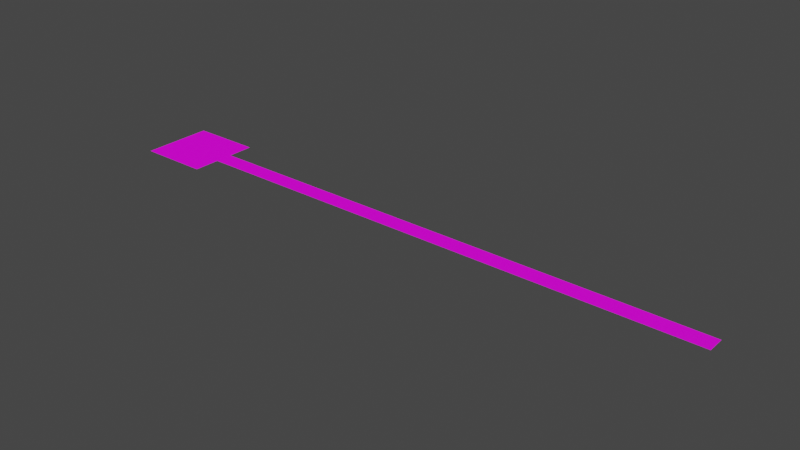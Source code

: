 # Source: outside.blend  (saved by Blender 2.82.7; exported with 4.5.12 LTS)
import bpy
from mathutils import Matrix  # noqa: F401  (used for matrix-valued properties, if any)

bpy.ops.wm.read_factory_settings(use_empty=True)
scene = bpy.context.scene
scene.name = 'Scene'

# ---- collections
col_collection = bpy.data.collections.new('Collection'); scene.collection.children.link(col_collection)

# ---- images (referenced by path relative to the original .blend; pixels are not part of the script)
import os
ASSET_DIR = os.environ.get("B2B_ASSET_DIR", "")  # directory of the original .blend (textures are referenced by path, not embedded)
HERE = os.path.dirname(os.path.abspath(__file__))  # packed textures are extracted next to this script under _unpacked/

def load_image(name, relpath, width, height, colorspace="sRGB"):
    """Load a texture the original file referenced (path relative to the .blend, or extracted next to this script)."""
    p = next((c for c in (os.path.join(HERE, relpath), os.path.join(ASSET_DIR, relpath)) if relpath and os.path.exists(c)), "")
    if p:
        img = bpy.data.images.load(p, check_existing=True)
        img.name = name
    else:  # same state as the original file: an image datablock whose file is absent (Cycles renders it pink)
        img = bpy.data.images.new(name, width, height)
        img.source = "FILE"
        img.filepath = "//" + (relpath or name)
    img.colorspace_settings.name = colorspace
    return img
img_concrete3_albedo_png = load_image('concrete3-albedo.png', 'concrete3-albedo.png', 1024, 1024, 'sRGB')
img_concrete3_roughness_png = load_image('concrete3-Roughness.png', 'concrete3-Roughness.png', 1024, 1024, 'Non-Color')
img_concrete3_normal_ogl_png = load_image('concrete3-Normal-ogl.png', 'concrete3-Normal-ogl.png', 1024, 1024, 'Non-Color')
img_road_concrete3_albedo_png = load_image('road-concrete3-albedo.png', 'road-concrete3-albedo.png', 1024, 1024, 'sRGB')
img_concrete3_roughness_png_001 = load_image('concrete3-Roughness.png.001', 'concrete3-Roughness.png', 1024, 1024, 'Non-Color')

# ---- materials (node trees are filled in below, after node groups)
mat_concrete = bpy.data.materials.new('Concrete')
mat_concrete.use_transparent_shadow = False
mat_road = bpy.data.materials.new('Road')
mat_road.use_transparent_shadow = False

# ---- material node trees
mat_concrete.use_nodes = True; mat_concrete.node_tree.nodes.clear()
_N = mat_concrete.node_tree.nodes; _L = mat_concrete.node_tree.links
n0 = _N.new('ShaderNodeOutputMaterial'); n0.name = 'Material Output'; n0.location = (300, 300)
n1 = _N.new('ShaderNodeBsdfPrincipled'); n1.name = 'Principled BSDF'; n1.location = (10, 300)
n1.distribution = 'GGX'
n1.subsurface_method = 'BURLEY'
n1.inputs[3].default_value = 1.45
n1.inputs[27].default_value = (0.0, 0.0, 0.0, 1.0)
n1.inputs[28].default_value = 1.0
n2 = _N.new('ShaderNodeTexImage'); n2.name = 'Image Texture'; n2.location = (-477, 246)
n2.image = img_concrete3_albedo_png
n3 = _N.new('ShaderNodeTexImage'); n3.name = 'Image Texture.001'; n3.location = (-486, -35)
n3.image = img_concrete3_roughness_png
n4 = _N.new('ShaderNodeTexImage'); n4.name = 'Image Texture.002'; n4.location = (-460, -360)
n4.image = img_concrete3_normal_ogl_png
_L.new(n1.outputs[0], n0.inputs[0])
_L.new(n2.outputs[0], n1.inputs[0])
_L.new(n3.outputs[0], n1.inputs[2])
_L.new(n4.outputs[0], n1.inputs[5])
n0.is_active_output = True
mat_road.use_nodes = True; mat_road.node_tree.nodes.clear()
_N = mat_road.node_tree.nodes; _L = mat_road.node_tree.links
n0 = _N.new('ShaderNodeOutputMaterial'); n0.name = 'Material Output'; n0.location = (300, 300)
n1 = _N.new('ShaderNodeTexImage'); n1.name = 'Image Texture'; n1.location = (-439, 270)
n1.image = img_road_concrete3_albedo_png
n2 = _N.new('ShaderNodeBsdfPrincipled'); n2.name = 'Principled BSDF'; n2.location = (10, 300)
n2.distribution = 'GGX'
n2.subsurface_method = 'BURLEY'
n2.inputs[3].default_value = 1.45
n2.inputs[27].default_value = (0.0, 0.0, 0.0, 1.0)
n2.inputs[28].default_value = 1.0
n3 = _N.new('ShaderNodeTexImage'); n3.name = 'Image Texture.001'; n3.location = (-524, -370)
n3.image = img_concrete3_normal_ogl_png
n4 = _N.new('ShaderNodeTexImage'); n4.name = 'Image Texture.002'; n4.location = (-516, -55)
n4.image = img_concrete3_roughness_png_001
_L.new(n2.outputs[0], n0.inputs[0])
_L.new(n1.outputs[0], n2.inputs[0])
_L.new(n3.outputs[0], n2.inputs[5])
_L.new(n4.outputs[0], n2.inputs[2])
n0.is_active_output = True

# ---- world
world_world = bpy.data.worlds.new('World'); scene.world = world_world
world_world.use_nodes = True; world_world.node_tree.nodes.clear()
_N = world_world.node_tree.nodes; _L = world_world.node_tree.links
n0 = _N.new('ShaderNodeOutputWorld'); n0.name = 'World Output'; n0.location = (300, 300)
n1 = _N.new('ShaderNodeBackground'); n1.name = 'Background'; n1.location = (10, 300)
n1.inputs[0].default_value = (0.05088, 0.05088, 0.05088, 1.0)
_L.new(n1.outputs[0], n0.inputs[0])
n0.is_active_output = True
world_world.color = (0.05088, 0.05088, 0.05088)
world_world.use_sun_shadow = False
world_world.sun_shadow_jitter_overblur = 0.0

# ---- meshes
me_plane = bpy.data.meshes.new('Plane')
me_plane.from_pydata([(-10.0, -10.0, 0.0), (10.0, -10.0, 0.0), (-10.0, 10.0, 0.0), (10.0, 10.0, 0.0)], [], [(0, 1, 3, 2)])
_uv = me_plane.uv_layers.new(name='UVMap')
_uv.uv.foreach_set('vector', [0.0, 0.0, 1.0, 0.0, 1.0, 1.0, 0.0, 1.0])
me_plane.materials.append(mat_concrete)
me_plane.use_remesh_fix_poles = True
me_plane.use_remesh_preserve_attributes = False
me_plane.use_mirror_vertex_groups = False
me_plane.update()
me_plane_001 = bpy.data.meshes.new('Plane.001')
me_plane_001.from_pydata([(-2.5, -147.0, 0.0), (2.5, -147.0, 0.0), (-2.5, 3.0, 0.0), (2.5, 3.0, 0.0)], [], [(0, 1, 3, 2)])
_uv = me_plane_001.uv_layers.new(name='UVMap')
_uv.uv.foreach_set('vector', [1.252e-06, -24.5, 1.0, -24.5, 1.0, 25.5, 0.0, 25.5])
me_plane_001.materials.append(mat_road)
me_plane_001.use_remesh_fix_poles = True
me_plane_001.use_remesh_preserve_attributes = False
me_plane_001.use_mirror_vertex_groups = False
me_plane_001.update()

# ---- objects
ob_plane = bpy.data.objects.new('Plane', me_plane)
ob_road = bpy.data.objects.new('Road', me_plane_001)

# ---- transforms, parenting, visibility, modifiers, constraints
ob_plane.location = (0.0, 0.0, 0.0)
ob_plane.lineart.crease_threshold = 0.0
ob_road.location = (13.0, 0.0, 0.0)
ob_road.rotation_euler = (0.0, -0.0, 1.571)
ob_road.lineart.crease_threshold = 0.0

# ---- collection membership
col_collection.objects.link(ob_plane)
col_collection.objects.link(ob_road)

# ---- scene / render settings (as saved in the file)
scene.frame_start = 1; scene.frame_end = 250; scene.frame_set(1)
scene.render.engine = 'BLENDER_EEVEE_NEXT'
scene.cycles.use_denoising = False
scene.cycles.samples = 128
scene.cycles.sampling_pattern = 'TABULATED_SOBOL'
scene.cycles.use_adaptive_sampling = False
scene.cycles.use_light_tree = False
scene.view_settings.view_transform = 'Filmic'
bpy.context.view_layer.update()

# ---- added for rendering (the .blend has no active camera and no usable light): camera, sun
cam_auto = bpy.data.cameras.new('AutoCamera')
cam_auto.lens = 50.0
cam_auto.sensor_width = 36.0
cam_auto.clip_end = 2779.43
ob_auto_camera = bpy.data.objects.new('AutoCamera', cam_auto)
scene.collection.objects.link(ob_auto_camera)
ob_auto_camera.location = (233.373, -190.048, 126.698)
ob_auto_camera.rotation_euler = (1.09748, -7.21219e-08, 0.694738)
scene.camera = ob_auto_camera
light_auto_sun = bpy.data.lights.new('AutoSun', 'SUN')
light_auto_sun.energy = 3.0
light_auto_sun.angle = 0.0523599
ob_auto_sun = bpy.data.objects.new('AutoSun', light_auto_sun)
scene.collection.objects.link(ob_auto_sun)
ob_auto_sun.rotation_euler = (0.872665, 0.174533, 0.523599)
bpy.context.view_layer.update()
